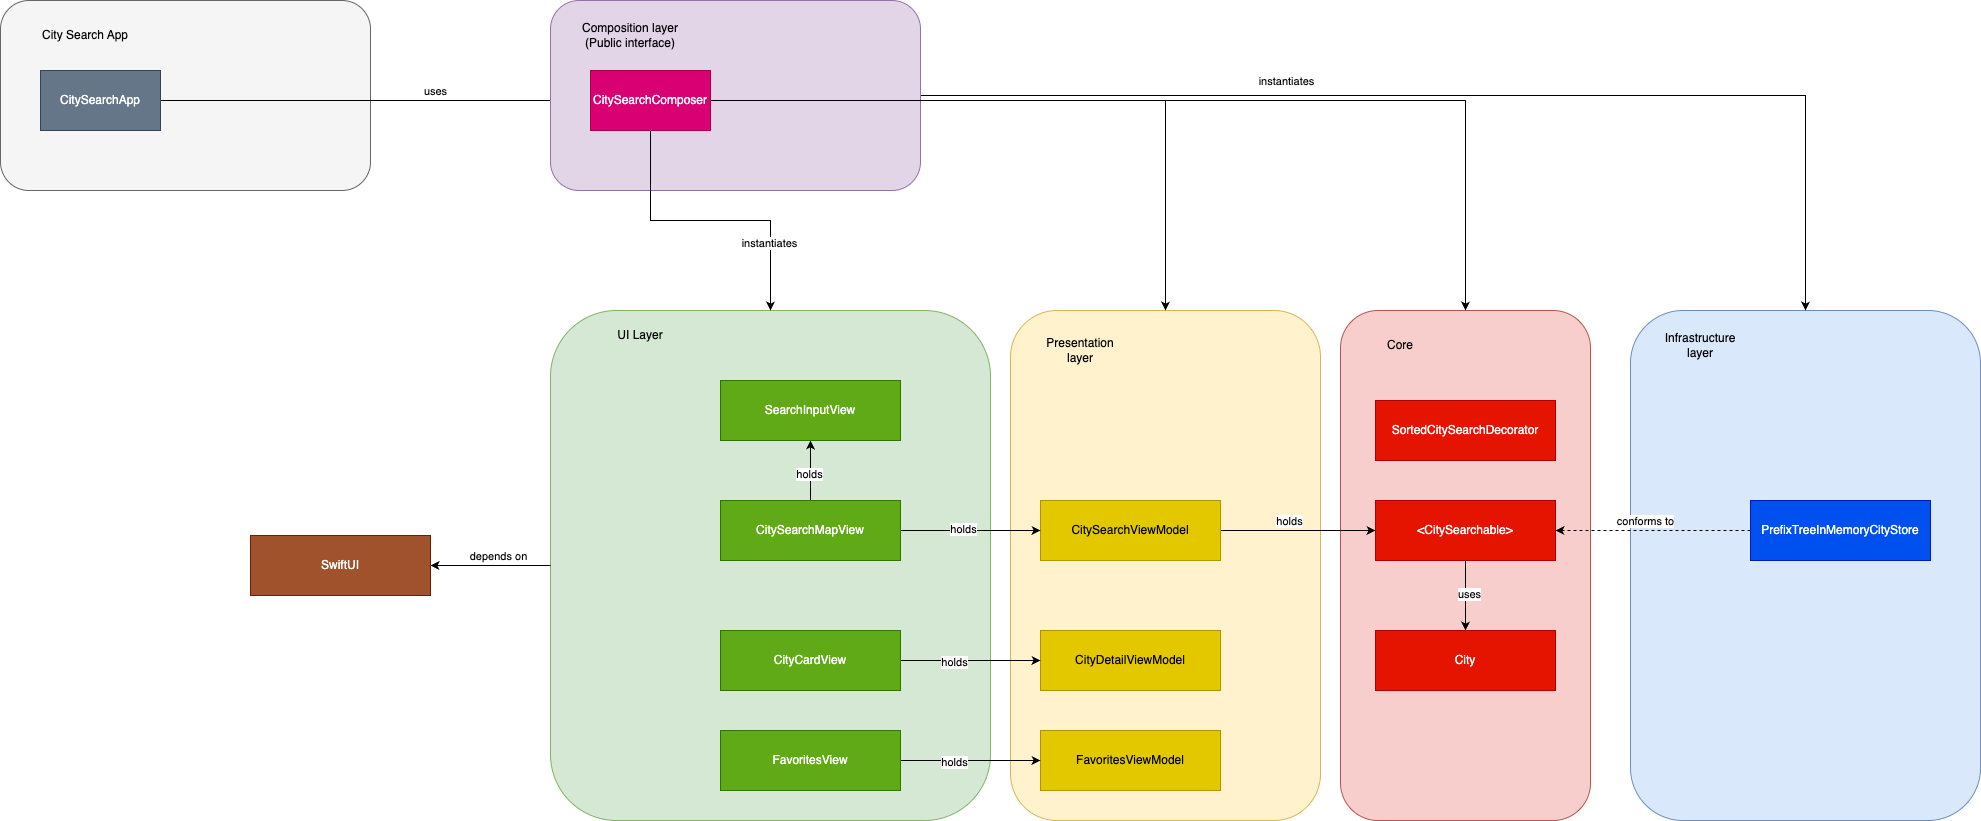

The diagram above was exported from draw.io. Its source (the exported page's mxGraphModel, read from the mxfile embedded in the PNG):
<mxGraphModel dx="1870" dy="1789" grid="1" gridSize="10" guides="1" tooltips="1" connect="1" arrows="1" fold="1" page="1" pageScale="1" pageWidth="850" pageHeight="1100" math="0" shadow="0">
  <root>
    <mxCell id="0" />
    <mxCell id="1" parent="0" />
    <mxCell id="ceQZ86SO5_0opSotxnhC-27" value="" style="rounded=1;whiteSpace=wrap;html=1;fillColor=#dae8fc;strokeColor=#6c8ebf;" vertex="1" parent="1">
      <mxGeometry x="1110" y="60" width="350" height="510" as="geometry" />
    </mxCell>
    <mxCell id="ceQZ86SO5_0opSotxnhC-25" value="" style="rounded=1;whiteSpace=wrap;html=1;fillColor=#f8cecc;strokeColor=#b85450;" vertex="1" parent="1">
      <mxGeometry x="820" y="60" width="250" height="510" as="geometry" />
    </mxCell>
    <mxCell id="ceQZ86SO5_0opSotxnhC-23" value="" style="rounded=1;whiteSpace=wrap;html=1;fillColor=#fff2cc;strokeColor=#d6b656;" vertex="1" parent="1">
      <mxGeometry x="490" y="60" width="310" height="510" as="geometry" />
    </mxCell>
    <mxCell id="ceQZ86SO5_0opSotxnhC-24" value="Presentation layer" style="text;html=1;align=center;verticalAlign=middle;whiteSpace=wrap;rounded=0;" vertex="1" parent="1">
      <mxGeometry x="530" y="85" width="60" height="30" as="geometry" />
    </mxCell>
    <mxCell id="ceQZ86SO5_0opSotxnhC-20" value="" style="rounded=1;whiteSpace=wrap;html=1;fillColor=#d5e8d4;strokeColor=#82b366;" vertex="1" parent="1">
      <mxGeometry x="30" y="60" width="440" height="510" as="geometry" />
    </mxCell>
    <mxCell id="ceQZ86SO5_0opSotxnhC-14" style="edgeStyle=orthogonalEdgeStyle;rounded=0;orthogonalLoop=1;jettySize=auto;html=1;entryX=0;entryY=0.5;entryDx=0;entryDy=0;" edge="1" parent="1" source="ceQZ86SO5_0opSotxnhC-1" target="ceQZ86SO5_0opSotxnhC-13">
      <mxGeometry relative="1" as="geometry" />
    </mxCell>
    <mxCell id="ceQZ86SO5_0opSotxnhC-15" value="holds" style="edgeLabel;html=1;align=center;verticalAlign=middle;resizable=0;points=[];" vertex="1" connectable="0" parent="ceQZ86SO5_0opSotxnhC-14">
      <mxGeometry x="-0.2" y="1" relative="1" as="geometry">
        <mxPoint x="6" y="-9" as="offset" />
      </mxGeometry>
    </mxCell>
    <mxCell id="ceQZ86SO5_0opSotxnhC-1" value="CitySearchViewModel" style="rounded=0;whiteSpace=wrap;html=1;fillColor=#e3c800;fontColor=#000000;strokeColor=#B09500;" vertex="1" parent="1">
      <mxGeometry x="520" y="250" width="180" height="60" as="geometry" />
    </mxCell>
    <mxCell id="ceQZ86SO5_0opSotxnhC-7" style="edgeStyle=orthogonalEdgeStyle;rounded=0;orthogonalLoop=1;jettySize=auto;html=1;entryX=0;entryY=0.5;entryDx=0;entryDy=0;" edge="1" parent="1" source="ceQZ86SO5_0opSotxnhC-2" target="ceQZ86SO5_0opSotxnhC-1">
      <mxGeometry relative="1" as="geometry" />
    </mxCell>
    <mxCell id="ceQZ86SO5_0opSotxnhC-10" value="holds" style="edgeLabel;html=1;align=center;verticalAlign=middle;resizable=0;points=[];" vertex="1" connectable="0" parent="ceQZ86SO5_0opSotxnhC-7">
      <mxGeometry x="-0.1143" y="2" relative="1" as="geometry">
        <mxPoint as="offset" />
      </mxGeometry>
    </mxCell>
    <mxCell id="ceQZ86SO5_0opSotxnhC-8" style="edgeStyle=orthogonalEdgeStyle;rounded=0;orthogonalLoop=1;jettySize=auto;html=1;entryX=0.5;entryY=1;entryDx=0;entryDy=0;" edge="1" parent="1" source="ceQZ86SO5_0opSotxnhC-2" target="ceQZ86SO5_0opSotxnhC-3">
      <mxGeometry relative="1" as="geometry" />
    </mxCell>
    <mxCell id="ceQZ86SO5_0opSotxnhC-9" value="holds" style="edgeLabel;html=1;align=center;verticalAlign=middle;resizable=0;points=[];" vertex="1" connectable="0" parent="ceQZ86SO5_0opSotxnhC-8">
      <mxGeometry x="-0.1" y="2" relative="1" as="geometry">
        <mxPoint as="offset" />
      </mxGeometry>
    </mxCell>
    <mxCell id="ceQZ86SO5_0opSotxnhC-31" style="edgeStyle=orthogonalEdgeStyle;rounded=0;orthogonalLoop=1;jettySize=auto;html=1;entryX=1;entryY=0.5;entryDx=0;entryDy=0;exitX=0;exitY=0.5;exitDx=0;exitDy=0;" edge="1" parent="1" source="ceQZ86SO5_0opSotxnhC-20" target="ceQZ86SO5_0opSotxnhC-30">
      <mxGeometry relative="1" as="geometry" />
    </mxCell>
    <mxCell id="ceQZ86SO5_0opSotxnhC-34" value="depends on" style="edgeLabel;html=1;align=center;verticalAlign=middle;resizable=0;points=[];" vertex="1" connectable="0" parent="ceQZ86SO5_0opSotxnhC-31">
      <mxGeometry x="-0.1538" y="-2" relative="1" as="geometry">
        <mxPoint x="-2" y="-8" as="offset" />
      </mxGeometry>
    </mxCell>
    <mxCell id="ceQZ86SO5_0opSotxnhC-2" value="CitySearchMapView" style="rounded=0;whiteSpace=wrap;html=1;fillColor=#60a917;fontColor=#ffffff;strokeColor=#2D7600;" vertex="1" parent="1">
      <mxGeometry x="200" y="250" width="180" height="60" as="geometry" />
    </mxCell>
    <mxCell id="ceQZ86SO5_0opSotxnhC-3" value="SearchInputView" style="rounded=0;whiteSpace=wrap;html=1;fillColor=#60a917;fontColor=#ffffff;strokeColor=#2D7600;" vertex="1" parent="1">
      <mxGeometry x="200" y="130" width="180" height="60" as="geometry" />
    </mxCell>
    <mxCell id="ceQZ86SO5_0opSotxnhC-5" value="CityDetailViewModel" style="rounded=0;whiteSpace=wrap;html=1;fillColor=#e3c800;fontColor=#000000;strokeColor=#B09500;" vertex="1" parent="1">
      <mxGeometry x="520" y="380" width="180" height="60" as="geometry" />
    </mxCell>
    <mxCell id="ceQZ86SO5_0opSotxnhC-11" style="edgeStyle=orthogonalEdgeStyle;rounded=0;orthogonalLoop=1;jettySize=auto;html=1;entryX=0;entryY=0.5;entryDx=0;entryDy=0;" edge="1" parent="1" source="ceQZ86SO5_0opSotxnhC-6" target="ceQZ86SO5_0opSotxnhC-5">
      <mxGeometry relative="1" as="geometry" />
    </mxCell>
    <mxCell id="ceQZ86SO5_0opSotxnhC-12" value="holds" style="edgeLabel;html=1;align=center;verticalAlign=middle;resizable=0;points=[];" vertex="1" connectable="0" parent="ceQZ86SO5_0opSotxnhC-11">
      <mxGeometry x="-0.2429" y="-1" relative="1" as="geometry">
        <mxPoint as="offset" />
      </mxGeometry>
    </mxCell>
    <mxCell id="ceQZ86SO5_0opSotxnhC-6" value="CityCardView" style="rounded=0;whiteSpace=wrap;html=1;fillColor=#60a917;fontColor=#ffffff;strokeColor=#2D7600;" vertex="1" parent="1">
      <mxGeometry x="200" y="380" width="180" height="60" as="geometry" />
    </mxCell>
    <mxCell id="ceQZ86SO5_0opSotxnhC-62" style="edgeStyle=orthogonalEdgeStyle;rounded=0;orthogonalLoop=1;jettySize=auto;html=1;entryX=0.5;entryY=0;entryDx=0;entryDy=0;" edge="1" parent="1" source="ceQZ86SO5_0opSotxnhC-13" target="ceQZ86SO5_0opSotxnhC-29">
      <mxGeometry relative="1" as="geometry" />
    </mxCell>
    <mxCell id="ceQZ86SO5_0opSotxnhC-63" value="uses" style="edgeLabel;html=1;align=center;verticalAlign=middle;resizable=0;points=[];" vertex="1" connectable="0" parent="ceQZ86SO5_0opSotxnhC-62">
      <mxGeometry x="-0.0571" y="3" relative="1" as="geometry">
        <mxPoint as="offset" />
      </mxGeometry>
    </mxCell>
    <mxCell id="ceQZ86SO5_0opSotxnhC-13" value="&amp;lt;CitySearchable&amp;gt;" style="rounded=0;whiteSpace=wrap;html=1;fillColor=#e51400;fontColor=#ffffff;strokeColor=#B20000;" vertex="1" parent="1">
      <mxGeometry x="855" y="250" width="180" height="60" as="geometry" />
    </mxCell>
    <mxCell id="ceQZ86SO5_0opSotxnhC-17" style="edgeStyle=orthogonalEdgeStyle;rounded=0;orthogonalLoop=1;jettySize=auto;html=1;entryX=1;entryY=0.5;entryDx=0;entryDy=0;dashed=1;" edge="1" parent="1" source="ceQZ86SO5_0opSotxnhC-16" target="ceQZ86SO5_0opSotxnhC-13">
      <mxGeometry relative="1" as="geometry" />
    </mxCell>
    <mxCell id="ceQZ86SO5_0opSotxnhC-18" value="conforms to" style="edgeLabel;html=1;align=center;verticalAlign=middle;resizable=0;points=[];" vertex="1" connectable="0" parent="ceQZ86SO5_0opSotxnhC-17">
      <mxGeometry x="0.3143" y="1" relative="1" as="geometry">
        <mxPoint x="22" y="-11" as="offset" />
      </mxGeometry>
    </mxCell>
    <mxCell id="ceQZ86SO5_0opSotxnhC-16" value="PrefixTreeInMemoryCityStore" style="rounded=0;whiteSpace=wrap;html=1;fillColor=#0050ef;fontColor=#ffffff;strokeColor=#001DBC;" vertex="1" parent="1">
      <mxGeometry x="1230" y="250" width="180" height="60" as="geometry" />
    </mxCell>
    <mxCell id="ceQZ86SO5_0opSotxnhC-21" value="UI Layer" style="text;html=1;align=center;verticalAlign=middle;whiteSpace=wrap;rounded=0;" vertex="1" parent="1">
      <mxGeometry x="90" y="70" width="60" height="30" as="geometry" />
    </mxCell>
    <mxCell id="ceQZ86SO5_0opSotxnhC-26" value="Core" style="text;html=1;align=center;verticalAlign=middle;whiteSpace=wrap;rounded=0;" vertex="1" parent="1">
      <mxGeometry x="850" y="80" width="60" height="30" as="geometry" />
    </mxCell>
    <mxCell id="ceQZ86SO5_0opSotxnhC-28" value="Infrastructure layer" style="text;html=1;align=center;verticalAlign=middle;whiteSpace=wrap;rounded=0;" vertex="1" parent="1">
      <mxGeometry x="1150" y="80" width="60" height="30" as="geometry" />
    </mxCell>
    <mxCell id="ceQZ86SO5_0opSotxnhC-29" value="City" style="rounded=0;whiteSpace=wrap;html=1;fillColor=#e51400;fontColor=#ffffff;strokeColor=#B20000;" vertex="1" parent="1">
      <mxGeometry x="855" y="380" width="180" height="60" as="geometry" />
    </mxCell>
    <mxCell id="ceQZ86SO5_0opSotxnhC-30" value="SwiftUI" style="rounded=0;whiteSpace=wrap;html=1;fillColor=#a0522d;fontColor=#ffffff;strokeColor=#6D1F00;" vertex="1" parent="1">
      <mxGeometry x="-270" y="285" width="180" height="60" as="geometry" />
    </mxCell>
    <mxCell id="ceQZ86SO5_0opSotxnhC-38" value="" style="rounded=1;whiteSpace=wrap;html=1;fillColor=#f5f5f5;fontColor=#333333;strokeColor=#666666;" vertex="1" parent="1">
      <mxGeometry x="-520" y="-250" width="370" height="190" as="geometry" />
    </mxCell>
    <mxCell id="ceQZ86SO5_0opSotxnhC-39" value="City Search App" style="text;html=1;align=center;verticalAlign=middle;whiteSpace=wrap;rounded=0;" vertex="1" parent="1">
      <mxGeometry x="-500" y="-230" width="130" height="30" as="geometry" />
    </mxCell>
    <mxCell id="ceQZ86SO5_0opSotxnhC-56" style="edgeStyle=orthogonalEdgeStyle;rounded=0;orthogonalLoop=1;jettySize=auto;html=1;entryX=0;entryY=0.5;entryDx=0;entryDy=0;" edge="1" parent="1" source="ceQZ86SO5_0opSotxnhC-40" target="ceQZ86SO5_0opSotxnhC-49">
      <mxGeometry relative="1" as="geometry" />
    </mxCell>
    <mxCell id="ceQZ86SO5_0opSotxnhC-57" value="uses" style="edgeLabel;html=1;align=center;verticalAlign=middle;resizable=0;points=[];" vertex="1" connectable="0" parent="ceQZ86SO5_0opSotxnhC-56">
      <mxGeometry x="0.2744" y="1" relative="1" as="geometry">
        <mxPoint y="-9" as="offset" />
      </mxGeometry>
    </mxCell>
    <mxCell id="ceQZ86SO5_0opSotxnhC-40" value="CitySearchApp" style="rounded=0;whiteSpace=wrap;html=1;fillColor=#647687;fontColor=#ffffff;strokeColor=#314354;" vertex="1" parent="1">
      <mxGeometry x="-480" y="-180" width="120" height="60" as="geometry" />
    </mxCell>
    <mxCell id="ceQZ86SO5_0opSotxnhC-53" style="edgeStyle=orthogonalEdgeStyle;rounded=0;orthogonalLoop=1;jettySize=auto;html=1;entryX=0.5;entryY=0;entryDx=0;entryDy=0;" edge="1" parent="1" source="ceQZ86SO5_0opSotxnhC-47" target="ceQZ86SO5_0opSotxnhC-27">
      <mxGeometry relative="1" as="geometry" />
    </mxCell>
    <mxCell id="ceQZ86SO5_0opSotxnhC-47" value="" style="rounded=1;whiteSpace=wrap;html=1;fillColor=#e1d5e7;strokeColor=#9673a6;" vertex="1" parent="1">
      <mxGeometry x="30" y="-250" width="370" height="190" as="geometry" />
    </mxCell>
    <mxCell id="ceQZ86SO5_0opSotxnhC-48" value="Composition layer (Public interface)" style="text;html=1;align=center;verticalAlign=middle;whiteSpace=wrap;rounded=0;" vertex="1" parent="1">
      <mxGeometry x="60" y="-230" width="100" height="30" as="geometry" />
    </mxCell>
    <mxCell id="ceQZ86SO5_0opSotxnhC-50" style="edgeStyle=orthogonalEdgeStyle;rounded=0;orthogonalLoop=1;jettySize=auto;html=1;entryX=0.5;entryY=0;entryDx=0;entryDy=0;" edge="1" parent="1" source="ceQZ86SO5_0opSotxnhC-49" target="ceQZ86SO5_0opSotxnhC-20">
      <mxGeometry relative="1" as="geometry" />
    </mxCell>
    <mxCell id="ceQZ86SO5_0opSotxnhC-54" value="instantiates" style="edgeLabel;html=1;align=center;verticalAlign=middle;resizable=0;points=[];" vertex="1" connectable="0" parent="ceQZ86SO5_0opSotxnhC-50">
      <mxGeometry x="0.5467" y="-2" relative="1" as="geometry">
        <mxPoint as="offset" />
      </mxGeometry>
    </mxCell>
    <mxCell id="ceQZ86SO5_0opSotxnhC-51" style="edgeStyle=orthogonalEdgeStyle;rounded=0;orthogonalLoop=1;jettySize=auto;html=1;entryX=0.5;entryY=0;entryDx=0;entryDy=0;" edge="1" parent="1" source="ceQZ86SO5_0opSotxnhC-49" target="ceQZ86SO5_0opSotxnhC-23">
      <mxGeometry relative="1" as="geometry" />
    </mxCell>
    <mxCell id="ceQZ86SO5_0opSotxnhC-52" style="edgeStyle=orthogonalEdgeStyle;rounded=0;orthogonalLoop=1;jettySize=auto;html=1;entryX=0.5;entryY=0;entryDx=0;entryDy=0;" edge="1" parent="1" source="ceQZ86SO5_0opSotxnhC-49" target="ceQZ86SO5_0opSotxnhC-25">
      <mxGeometry relative="1" as="geometry" />
    </mxCell>
    <mxCell id="ceQZ86SO5_0opSotxnhC-55" value="instantiates" style="edgeLabel;html=1;align=center;verticalAlign=middle;resizable=0;points=[];" vertex="1" connectable="0" parent="ceQZ86SO5_0opSotxnhC-52">
      <mxGeometry x="0.1917" y="1" relative="1" as="geometry">
        <mxPoint y="-19" as="offset" />
      </mxGeometry>
    </mxCell>
    <mxCell id="ceQZ86SO5_0opSotxnhC-49" value="CitySearchComposer" style="rounded=0;whiteSpace=wrap;html=1;fillColor=#d80073;fontColor=#ffffff;strokeColor=#A50040;" vertex="1" parent="1">
      <mxGeometry x="70" y="-180" width="120" height="60" as="geometry" />
    </mxCell>
    <mxCell id="ceQZ86SO5_0opSotxnhC-58" value="FavoritesViewModel" style="rounded=0;whiteSpace=wrap;html=1;fillColor=#e3c800;fontColor=#000000;strokeColor=#B09500;" vertex="1" parent="1">
      <mxGeometry x="520" y="480" width="180" height="60" as="geometry" />
    </mxCell>
    <mxCell id="ceQZ86SO5_0opSotxnhC-59" style="edgeStyle=orthogonalEdgeStyle;rounded=0;orthogonalLoop=1;jettySize=auto;html=1;entryX=0;entryY=0.5;entryDx=0;entryDy=0;" edge="1" parent="1" source="ceQZ86SO5_0opSotxnhC-61" target="ceQZ86SO5_0opSotxnhC-58">
      <mxGeometry relative="1" as="geometry" />
    </mxCell>
    <mxCell id="ceQZ86SO5_0opSotxnhC-60" value="holds" style="edgeLabel;html=1;align=center;verticalAlign=middle;resizable=0;points=[];" vertex="1" connectable="0" parent="ceQZ86SO5_0opSotxnhC-59">
      <mxGeometry x="-0.2429" y="-1" relative="1" as="geometry">
        <mxPoint as="offset" />
      </mxGeometry>
    </mxCell>
    <mxCell id="ceQZ86SO5_0opSotxnhC-61" value="FavoritesView" style="rounded=0;whiteSpace=wrap;html=1;fillColor=#60a917;fontColor=#ffffff;strokeColor=#2D7600;" vertex="1" parent="1">
      <mxGeometry x="200" y="480" width="180" height="60" as="geometry" />
    </mxCell>
    <mxCell id="ceQZ86SO5_0opSotxnhC-64" value="SortedCitySearchDecorator" style="rounded=0;whiteSpace=wrap;html=1;fillColor=#e51400;fontColor=#ffffff;strokeColor=#B20000;" vertex="1" parent="1">
      <mxGeometry x="855" y="150" width="180" height="60" as="geometry" />
    </mxCell>
  </root>
</mxGraphModel>